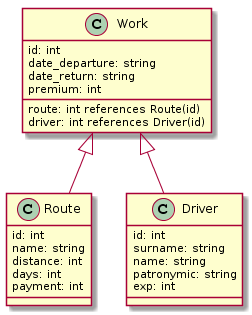

The diagram above was rendered by PlantUML. Its source (embedded in the PNG):
@startuml
Work <|-- Route
Work <|-- Driver

class Route{
    id: int
    name: string
    distance: int
    days: int
    payment: int
}

class Driver{
    id: int
    surname: string
    name: string
    patronymic: string
    exp: int
}

class Work{
    id: int
    route: int references Route(id)
    driver: int references Driver(id)
    date_departure: string
    date_return: string
    premium: int
}
@enduml